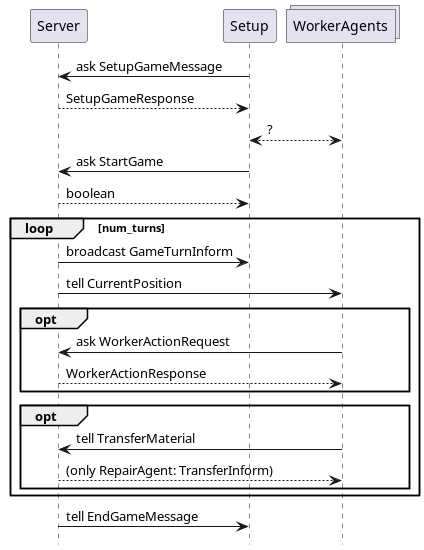

The diagram above was rendered by PlantUML. Its source (embedded in the PNG):
@startuml
'https://plantuml.com/sequence-diagram
hide footbox
skinparam shadowing false



participant S as "Server"
participant E as "Setup"
collections W as "WorkerAgents"



S <-  E: ask SetupGameMessage
S --> E: SetupGameResponse

E <----> W: ?


S <-  E: ask StartGame
S --> E: boolean



loop num_turns

    S -> E: broadcast GameTurnInform
    S -> W: tell CurrentPosition



    opt
        S <-  W: ask WorkerActionRequest
        S --> W: WorkerActionResponse
    end

    opt
        S <-  W: tell TransferMaterial
        S --> W: (only RepairAgent: TransferInform)
    end

end

S ->  E: tell EndGameMessage
@enduml